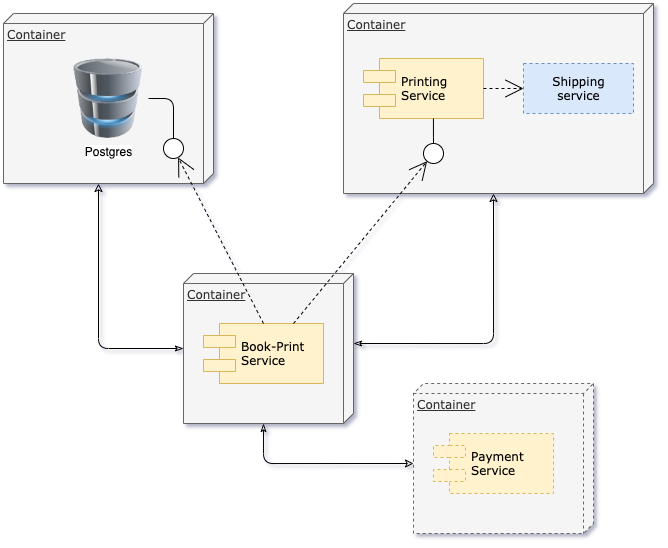

The diagram above was exported from draw.io. Its source (the exported page's mxGraphModel, read from the mxfile embedded in the PNG):
<mxGraphModel dx="1113" dy="791" grid="1" gridSize="10" guides="1" tooltips="1" connect="1" arrows="1" fold="1" page="1" pageScale="1" pageWidth="1100" pageHeight="850" background="none" math="0" shadow="1">
  <root>
    <mxCell id="0" />
    <mxCell id="1" parent="0" />
    <mxCell id="39150e848f15840c-1" value="Container" style="verticalAlign=top;align=left;spacingTop=8;spacingLeft=2;spacingRight=12;shape=cube;size=10;direction=south;fontStyle=4;html=1;shadow=0;comic=0;labelBackgroundColor=none;strokeWidth=1;fontFamily=Verdana;fontSize=12;fillColor=#f5f5f5;strokeColor=#666666;fontColor=#333333;" parent="1" vertex="1">
      <mxGeometry x="190" y="150" width="210" height="170" as="geometry" />
    </mxCell>
    <mxCell id="39150e848f15840c-2" value="Container" style="verticalAlign=top;align=left;spacingTop=8;spacingLeft=2;spacingRight=12;shape=cube;size=10;direction=south;fontStyle=4;html=1;shadow=0;comic=0;labelBackgroundColor=none;strokeWidth=1;fontFamily=Verdana;fontSize=12;fillColor=#f5f5f5;strokeColor=#666666;fontColor=#333333;" parent="1" vertex="1">
      <mxGeometry x="530" y="140" width="310" height="190" as="geometry" />
    </mxCell>
    <mxCell id="39150e848f15840c-3" value="Container" style="verticalAlign=top;align=left;spacingTop=8;spacingLeft=2;spacingRight=12;shape=cube;size=10;direction=south;fontStyle=4;html=1;shadow=0;comic=0;labelBackgroundColor=none;strokeWidth=1;fontFamily=Verdana;fontSize=12;fillColor=#f5f5f5;strokeColor=#666666;fontColor=#333333;" parent="1" vertex="1">
      <mxGeometry x="370" y="410" width="170" height="150" as="geometry" />
    </mxCell>
    <mxCell id="39150e848f15840c-6" value="" style="ellipse;whiteSpace=wrap;html=1;shadow=0;comic=0;labelBackgroundColor=none;strokeWidth=1;fontFamily=Verdana;fontSize=12;align=center;" parent="1" vertex="1">
      <mxGeometry x="350" y="275" width="20" height="20" as="geometry" />
    </mxCell>
    <mxCell id="39150e848f15840c-7" value="Printing&lt;br&gt;Service" style="shape=component;align=left;spacingLeft=36;shadow=0;comic=0;labelBackgroundColor=none;strokeWidth=1;fontFamily=Verdana;fontSize=12;html=1;fillColor=#fff2cc;strokeColor=#d6b656;" parent="1" vertex="1">
      <mxGeometry x="550" y="195" width="120" height="60" as="geometry" />
    </mxCell>
    <mxCell id="39150e848f15840c-8" value="Shipping&lt;br&gt;service" style="html=1;shadow=0;comic=0;labelBackgroundColor=none;strokeWidth=1;fontFamily=Verdana;fontSize=12;align=center;dashed=1;fillColor=#dae8fc;strokeColor=#6c8ebf;" parent="1" vertex="1">
      <mxGeometry x="710" y="200" width="110" height="50" as="geometry" />
    </mxCell>
    <mxCell id="39150e848f15840c-9" value="" style="ellipse;whiteSpace=wrap;html=1;shadow=0;comic=0;labelBackgroundColor=none;strokeWidth=1;fontFamily=Verdana;fontSize=12;align=center;" parent="1" vertex="1">
      <mxGeometry x="610" y="280" width="20" height="20" as="geometry" />
    </mxCell>
    <mxCell id="39150e848f15840c-10" value="Book-Print&lt;br&gt;Service" style="shape=component;align=left;spacingLeft=36;shadow=0;comic=0;labelBackgroundColor=none;strokeWidth=1;fontFamily=Verdana;fontSize=12;html=1;fillColor=#fff2cc;strokeColor=#d6b656;" parent="1" vertex="1">
      <mxGeometry x="390" y="460" width="120" height="60" as="geometry" />
    </mxCell>
    <mxCell id="39150e848f15840c-11" style="edgeStyle=none;html=1;dashed=1;labelBackgroundColor=none;startArrow=none;startFill=0;startSize=8;endArrow=open;endFill=0;endSize=16;fontFamily=Verdana;fontSize=12;exitX=0.5;exitY=0;exitDx=0;exitDy=0;" parent="1" source="39150e848f15840c-10" target="39150e848f15840c-6" edge="1">
      <mxGeometry relative="1" as="geometry" />
    </mxCell>
    <mxCell id="39150e848f15840c-12" style="edgeStyle=none;html=1;dashed=1;labelBackgroundColor=none;startArrow=none;startFill=0;startSize=8;endArrow=open;endFill=0;endSize=16;fontFamily=Verdana;fontSize=12;exitX=0.75;exitY=0;exitDx=0;exitDy=0;" parent="1" source="39150e848f15840c-10" target="39150e848f15840c-9" edge="1">
      <mxGeometry relative="1" as="geometry" />
    </mxCell>
    <mxCell id="39150e848f15840c-13" style="edgeStyle=elbowEdgeStyle;html=1;labelBackgroundColor=none;startArrow=none;startFill=0;startSize=8;endArrow=none;endFill=0;endSize=16;fontFamily=Verdana;fontSize=12;" parent="1" source="39150e848f15840c-9" target="39150e848f15840c-7" edge="1">
      <mxGeometry relative="1" as="geometry" />
    </mxCell>
    <mxCell id="39150e848f15840c-14" style="edgeStyle=elbowEdgeStyle;html=1;labelBackgroundColor=none;startArrow=none;startFill=0;startSize=8;endArrow=none;endFill=0;endSize=16;fontFamily=Verdana;fontSize=12;entryX=1;entryY=0.5;entryDx=0;entryDy=0;exitX=0.5;exitY=0;exitDx=0;exitDy=0;" parent="1" source="39150e848f15840c-6" target="bFfFhqI4RHR3prmjl0eS-1" edge="1">
      <mxGeometry relative="1" as="geometry">
        <mxPoint x="370" y="275" as="targetPoint" />
        <Array as="points">
          <mxPoint x="360" y="260" />
        </Array>
      </mxGeometry>
    </mxCell>
    <mxCell id="39150e848f15840c-16" style="edgeStyle=orthogonalEdgeStyle;html=1;dashed=1;labelBackgroundColor=none;startArrow=none;startFill=0;startSize=8;endArrow=open;endFill=0;endSize=16;fontFamily=Verdana;fontSize=12;" parent="1" source="39150e848f15840c-7" target="39150e848f15840c-8" edge="1">
      <mxGeometry relative="1" as="geometry" />
    </mxCell>
    <mxCell id="39150e848f15840c-18" style="edgeStyle=orthogonalEdgeStyle;html=1;labelBackgroundColor=none;startArrow=classicThin;startFill=0;endArrow=classic;endFill=0;fontFamily=Verdana;fontSize=12;" parent="1" source="39150e848f15840c-3" target="39150e848f15840c-1" edge="1">
      <mxGeometry relative="1" as="geometry">
        <Array as="points">
          <mxPoint x="285" y="485" />
        </Array>
      </mxGeometry>
    </mxCell>
    <mxCell id="bFfFhqI4RHR3prmjl0eS-1" value="Postgres" style="image;html=1;image=img/lib/clip_art/computers/Database_128x128.png;" vertex="1" parent="1">
      <mxGeometry x="255" y="195" width="80" height="80" as="geometry" />
    </mxCell>
    <mxCell id="bFfFhqI4RHR3prmjl0eS-2" style="edgeStyle=orthogonalEdgeStyle;html=1;labelBackgroundColor=none;startArrow=classicThin;startFill=0;endArrow=classic;endFill=0;fontFamily=Verdana;fontSize=12;entryX=0;entryY=0;entryDx=190;entryDy=160;entryPerimeter=0;exitX=0;exitY=0;exitDx=70;exitDy=0;exitPerimeter=0;" edge="1" parent="1" source="39150e848f15840c-3" target="39150e848f15840c-2">
      <mxGeometry relative="1" as="geometry">
        <Array as="points">
          <mxPoint x="680" y="480" />
        </Array>
        <mxPoint x="845" y="585" as="sourcePoint" />
        <mxPoint x="760" y="340" as="targetPoint" />
      </mxGeometry>
    </mxCell>
    <mxCell id="bFfFhqI4RHR3prmjl0eS-4" value="Container" style="verticalAlign=top;align=left;spacingTop=8;spacingLeft=2;spacingRight=12;shape=cube;size=10;direction=south;fontStyle=4;html=1;shadow=0;comic=0;labelBackgroundColor=none;strokeWidth=1;fontFamily=Verdana;fontSize=12;dashed=1;fillColor=#f5f5f5;strokeColor=#666666;fontColor=#333333;" vertex="1" parent="1">
      <mxGeometry x="600" y="520" width="180" height="150" as="geometry" />
    </mxCell>
    <mxCell id="bFfFhqI4RHR3prmjl0eS-5" value="Payment&lt;br&gt;Service" style="shape=component;align=left;spacingLeft=36;shadow=0;comic=0;labelBackgroundColor=none;strokeWidth=1;fontFamily=Verdana;fontSize=12;html=1;dashed=1;fillColor=#fff2cc;strokeColor=#d6b656;" vertex="1" parent="1">
      <mxGeometry x="620" y="570" width="120" height="60" as="geometry" />
    </mxCell>
    <mxCell id="bFfFhqI4RHR3prmjl0eS-8" style="edgeStyle=orthogonalEdgeStyle;html=1;labelBackgroundColor=none;startArrow=classicThin;startFill=0;endArrow=classic;endFill=0;fontFamily=Verdana;fontSize=12;entryX=0;entryY=0;entryDx=80;entryDy=180;entryPerimeter=0;exitX=0;exitY=0;exitDx=150;exitDy=90;exitPerimeter=0;" edge="1" parent="1" source="39150e848f15840c-3" target="bFfFhqI4RHR3prmjl0eS-4">
      <mxGeometry relative="1" as="geometry">
        <Array as="points">
          <mxPoint x="450" y="600" />
        </Array>
        <mxPoint x="170" y="740" as="sourcePoint" />
        <mxPoint x="310" y="510" as="targetPoint" />
      </mxGeometry>
    </mxCell>
  </root>
</mxGraphModel>